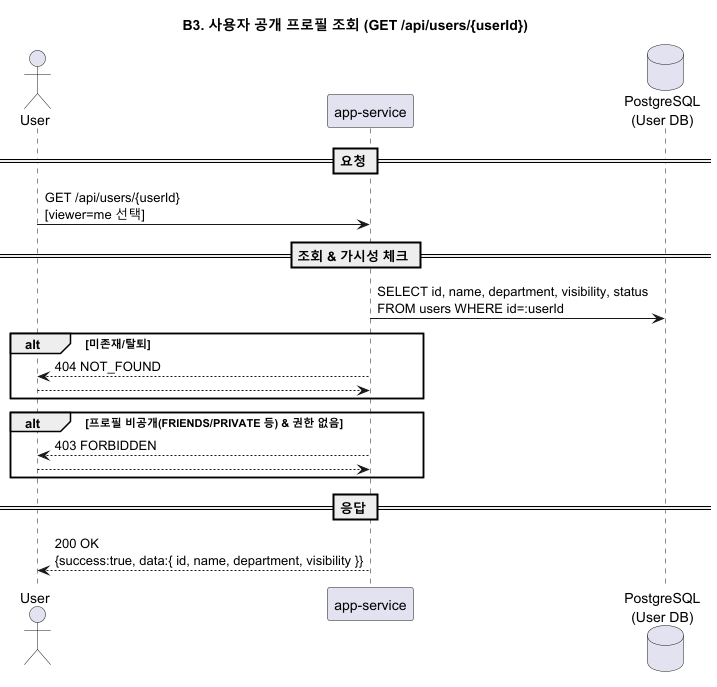

The diagram above was rendered by PlantUML. Its source (embedded in the PNG):
@startuml B3_get_public_profile
title B3. 사용자 공개 프로필 조회 (GET /api/users/{userId})

actor User
participant "app-service" as SVC
database "PostgreSQL\n(User DB)" as PG

== 요청 ==
User -> SVC: GET /api/users/{userId}\n[viewer=me 선택]

== 조회 & 가시성 체크 ==
SVC -> PG: SELECT id, name, department, visibility, status\nFROM users WHERE id=:userId
alt 미존재/탈퇴
  SVC --> User: 404 NOT_FOUND
  return
end

alt 프로필 비공개(FRIENDS/PRIVATE 등) & 권한 없음
  SVC --> User: 403 FORBIDDEN
  return
end

== 응답 ==
SVC --> User: 200 OK\n{success:true, data:{ id, name, department, visibility }}
@enduml